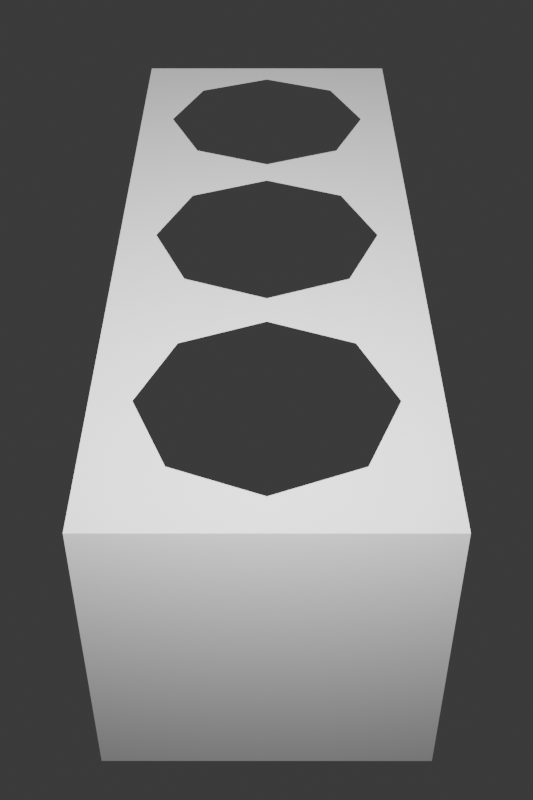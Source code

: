# Source: Asset3D.blend  (saved by Blender 5.2.45; exported with 4.5.12 LTS)
import bpy
from mathutils import Matrix  # noqa: F401  (used for matrix-valued properties, if any)

bpy.ops.wm.read_factory_settings(use_empty=True)
scene = bpy.context.scene
scene.name = 'Scene'

# ---- collections
col_collection = bpy.data.collections.new('Collection'); scene.collection.children.link(col_collection)
col_horizontalwhackbox = bpy.data.collections.new('HorizontalWhackbox'); scene.collection.children.link(col_horizontalwhackbox)
col_horizontalwhackbox.hide_render = True
col_verticalwhackbox = bpy.data.collections.new('VerticalWhackbox'); scene.collection.children.link(col_verticalwhackbox)

# ---- materials (node trees are filled in below, after node groups)
mat_whackbox = bpy.data.materials.new('Whackbox')
mat_whackbox.alpha_threshold = 0.0
mat_whackbox.use_backface_culling_lightprobe_volume = False
mat_whackbox.roughness = 0.5
mat_whackbox.line_color = (0.0, 0.0, 0.0, 1.0)
mat_hole = bpy.data.materials.new('Hole')

# ---- material node trees
mat_whackbox.use_nodes = True; mat_whackbox.node_tree.nodes.clear()
_N = mat_whackbox.node_tree.nodes; _L = mat_whackbox.node_tree.links
n0 = _N.new('ShaderNodeOutputMaterial'); n0.name = 'Material Output'; n0.location = (200, 100)
n1 = _N.new('ShaderNodeBsdfPrincipled'); n1.name = 'Principled BSDF'; n1.location = (-200, 100)
n1.inputs[10].default_value = 0.005
_L.new(n1.outputs[0], n0.inputs[0])
n0.is_active_output = True
mat_hole.use_nodes = True; mat_hole.node_tree.nodes.clear()
_N = mat_hole.node_tree.nodes; _L = mat_hole.node_tree.links
n0 = _N.new('ShaderNodeOutputMaterial'); n0.name = 'Material Output'; n0.location = (200, 100)
n1 = _N.new('ShaderNodeEmission'); n1.name = 'Emission'; n1.location = (-200, 100)
n1.inputs[0].default_value = (0.05088, 0.05088, 0.05088, 1.0)
_L.new(n1.outputs[0], n0.inputs[0])
n0.is_active_output = True

# ---- world
world_world = bpy.data.worlds.new('World'); scene.world = world_world
world_world.use_nodes = True; world_world.node_tree.nodes.clear()
_N = world_world.node_tree.nodes; _L = world_world.node_tree.links
n0 = _N.new('ShaderNodeOutputWorld'); n0.name = 'World Output'; n0.location = (200, 100)
n1 = _N.new('ShaderNodeBackground'); n1.name = 'Background'; n1.location = (-200, 100)
n1.inputs[0].default_value = (0.05088, 0.05088, 0.05088, 1.0)
_L.new(n1.outputs[0], n0.inputs[0])
n0.is_active_output = True
world_world.color = (0.05088, 0.05088, 0.05088)
world_world.sun_shadow_jitter_overblur = 0.0

# ---- cameras
cam_camera = bpy.data.cameras.new('Camera')
cam_camera.clip_end = 100.0
cam_camera.ortho_scale = 7.314

# ---- lights
light_light = bpy.data.lights.new('Light', 'AREA')
light_light.energy = 1000.0
light_light.shadow_soft_size = 0.1
light_light.shape = 'RECTANGLE'
light_light.size = 3.0
light_light.size_y = 0.1
light_light_001 = bpy.data.lights.new('Light.001', 'AREA')
light_light_001.energy = 1000.0
light_light_001.shadow_soft_size = 0.1
light_light_001.shape = 'RECTANGLE'
light_light_001.size = 0.1
light_light_001.size_y = 3.0

# ---- meshes
me_cube = bpy.data.meshes.new('Cube')
me_cube.from_pydata([(2.75, 1.0, 1.0), (2.75, 1.0, -1.0), (2.75, -1.0, 1.0), (2.75, -1.0, -1.0), (-2.75, 1.0, 1.0), (-2.75, 1.0, -1.0), (-2.75, -1.0, 1.0), (-2.75, -1.0, -1.0)], [], [(0, 4, 6, 2), (3, 2, 6, 7), (7, 6, 4, 5), (5, 1, 3, 7), (1, 0, 2, 3), (5, 4, 0, 1)])
_uv = me_cube.uv_layers.new(name='UVMap')
_uv.uv.foreach_set('vector', [0.625, 0.5, 0.875, 0.5, 0.875, 0.75, 0.625, 0.75, 0.375, 0.75, 0.625, 0.75, 0.625, 1.0, 0.375, 1.0, 0.375, 0.0, 0.625, 0.0, 0.625, 0.25, 0.375, 0.25, 0.125, 0.5, 0.375, 0.5, 0.375, 0.75, 0.125, 0.75, 0.375, 0.5, 0.625, 0.5, 0.625, 0.75, 0.375, 0.75, 0.375, 0.25, 0.625, 0.25, 0.625, 0.5, 0.375, 0.5])
me_cube.materials.append(mat_whackbox)
me_cube.use_mirror_vertex_groups = False
me_cube.update()
me_circle_001 = bpy.data.meshes.new('Circle.001')
me_circle_001.from_pydata([(0.0, 0.75, 1.01), (-0.5303, 0.5303, 1.01), (-0.75, 0.0, 1.01), (-0.5303, -0.5303, 1.01), (0.0, -0.75, 1.01), (0.5303, -0.5303, 1.01), (0.75, 0.0, 1.01), (0.5303, 0.5303, 1.01), (0.0, 0.0, 1.01)], [], [(0, 8, 6, 7), (8, 4, 5, 6), (1, 2, 8, 0), (2, 3, 4, 8)])
_uv = me_circle_001.uv_layers.new(name='UVMap')
_uv.uv.foreach_set('vector', [0.0, 0.0, 0.0, 0.0, 0.0, 0.0, 0.0, 0.0, 0.0, 0.0, 0.0, 0.0, 0.0, 0.0, 0.0, 0.0, 0.0, 0.0, 0.0, 0.0, 0.0, 0.0, 0.0, 0.0, 0.0, 0.0, 0.0, 0.0, 0.0, 0.0, 0.0, 0.0])
me_circle_001.materials.append(mat_hole)
me_circle_001.update()
me_circle_002 = bpy.data.meshes.new('Circle.002')
me_circle_002.from_pydata([(0.0, 0.75, 1.01), (-0.5303, 0.5303, 1.01), (-0.75, 0.0, 1.01), (-0.5303, -0.5303, 1.01), (0.0, -0.75, 1.01), (0.5303, -0.5303, 1.01), (0.75, 0.0, 1.01), (0.5303, 0.5303, 1.01), (0.0, 0.0, 1.01)], [], [(0, 8, 6, 7), (8, 4, 5, 6), (1, 2, 8, 0), (2, 3, 4, 8)])
_uv = me_circle_002.uv_layers.new(name='UVMap')
_uv.uv.foreach_set('vector', [0.0, 0.0, 0.0, 0.0, 0.0, 0.0, 0.0, 0.0, 0.0, 0.0, 0.0, 0.0, 0.0, 0.0, 0.0, 0.0, 0.0, 0.0, 0.0, 0.0, 0.0, 0.0, 0.0, 0.0, 0.0, 0.0, 0.0, 0.0, 0.0, 0.0, 0.0, 0.0])
me_circle_002.materials.append(mat_hole)
me_circle_002.update()
me_circle_003 = bpy.data.meshes.new('Circle.003')
me_circle_003.from_pydata([(0.0, 0.75, 1.01), (-0.5303, 0.5303, 1.01), (-0.75, 0.0, 1.01), (-0.5303, -0.5303, 1.01), (0.0, -0.75, 1.01), (0.5303, -0.5303, 1.01), (0.75, 0.0, 1.01), (0.5303, 0.5303, 1.01), (0.0, 0.0, 1.01)], [], [(0, 8, 6, 7), (8, 4, 5, 6), (1, 2, 8, 0), (2, 3, 4, 8)])
_uv = me_circle_003.uv_layers.new(name='UVMap')
_uv.uv.foreach_set('vector', [0.0, 0.0, 0.0, 0.0, 0.0, 0.0, 0.0, 0.0, 0.0, 0.0, 0.0, 0.0, 0.0, 0.0, 0.0, 0.0, 0.0, 0.0, 0.0, 0.0, 0.0, 0.0, 0.0, 0.0, 0.0, 0.0, 0.0, 0.0, 0.0, 0.0, 0.0, 0.0])
me_circle_003.materials.append(mat_hole)
me_circle_003.update()
me_cube_001 = bpy.data.meshes.new('Cube.001')
me_cube_001.from_pydata([(1.0, -2.75, 1.0), (1.0, -2.75, -1.0), (-1.0, -2.75, 1.0), (-1.0, -2.75, -1.0), (1.0, 2.75, 1.0), (1.0, 2.75, -1.0), (-1.0, 2.75, 1.0), (-1.0, 2.75, -1.0)], [], [(0, 4, 6, 2), (3, 2, 6, 7), (7, 6, 4, 5), (5, 1, 3, 7), (1, 0, 2, 3), (5, 4, 0, 1)])
_uv = me_cube_001.uv_layers.new(name='UVMap')
_uv.uv.foreach_set('vector', [0.625, 0.5, 0.875, 0.5, 0.875, 0.75, 0.625, 0.75, 0.375, 0.75, 0.625, 0.75, 0.625, 1.0, 0.375, 1.0, 0.375, 0.0, 0.625, 0.0, 0.625, 0.25, 0.375, 0.25, 0.125, 0.5, 0.375, 0.5, 0.375, 0.75, 0.125, 0.75, 0.375, 0.5, 0.625, 0.5, 0.625, 0.75, 0.375, 0.75, 0.375, 0.25, 0.625, 0.25, 0.625, 0.5, 0.375, 0.5])
me_cube_001.materials.append(mat_whackbox)
me_cube_001.use_mirror_vertex_groups = False
me_cube_001.update()
me_circle_004 = bpy.data.meshes.new('Circle.004')
me_circle_004.from_pydata([(0.0, 0.75, 1.01), (-0.5303, 0.5303, 1.01), (-0.75, 0.0, 1.01), (-0.5303, -0.5303, 1.01), (0.0, -0.75, 1.01), (0.5303, -0.5303, 1.01), (0.75, 0.0, 1.01), (0.5303, 0.5303, 1.01), (0.0, 0.0, 1.01)], [], [(0, 8, 6, 7), (8, 4, 5, 6), (1, 2, 8, 0), (2, 3, 4, 8)])
_uv = me_circle_004.uv_layers.new(name='UVMap')
_uv.uv.foreach_set('vector', [0.0, 0.0, 0.0, 0.0, 0.0, 0.0, 0.0, 0.0, 0.0, 0.0, 0.0, 0.0, 0.0, 0.0, 0.0, 0.0, 0.0, 0.0, 0.0, 0.0, 0.0, 0.0, 0.0, 0.0, 0.0, 0.0, 0.0, 0.0, 0.0, 0.0, 0.0, 0.0])
me_circle_004.materials.append(mat_hole)
me_circle_004.update()
me_circle_005 = bpy.data.meshes.new('Circle.005')
me_circle_005.from_pydata([(0.0, 0.75, 1.01), (-0.5303, 0.5303, 1.01), (-0.75, 0.0, 1.01), (-0.5303, -0.5303, 1.01), (0.0, -0.75, 1.01), (0.5303, -0.5303, 1.01), (0.75, 0.0, 1.01), (0.5303, 0.5303, 1.01), (0.0, 0.0, 1.01)], [], [(0, 8, 6, 7), (8, 4, 5, 6), (1, 2, 8, 0), (2, 3, 4, 8)])
_uv = me_circle_005.uv_layers.new(name='UVMap')
_uv.uv.foreach_set('vector', [0.0, 0.0, 0.0, 0.0, 0.0, 0.0, 0.0, 0.0, 0.0, 0.0, 0.0, 0.0, 0.0, 0.0, 0.0, 0.0, 0.0, 0.0, 0.0, 0.0, 0.0, 0.0, 0.0, 0.0, 0.0, 0.0, 0.0, 0.0, 0.0, 0.0, 0.0, 0.0])
me_circle_005.materials.append(mat_hole)
me_circle_005.update()
me_circle_006 = bpy.data.meshes.new('Circle.006')
me_circle_006.from_pydata([(0.0, 0.75, 1.01), (-0.5303, 0.5303, 1.01), (-0.75, 0.0, 1.01), (-0.5303, -0.5303, 1.01), (0.0, -0.75, 1.01), (0.5303, -0.5303, 1.01), (0.75, 0.0, 1.01), (0.5303, 0.5303, 1.01), (0.0, 0.0, 1.01)], [], [(0, 8, 6, 7), (8, 4, 5, 6), (1, 2, 8, 0), (2, 3, 4, 8)])
_uv = me_circle_006.uv_layers.new(name='UVMap')
_uv.uv.foreach_set('vector', [0.0, 0.0, 0.0, 0.0, 0.0, 0.0, 0.0, 0.0, 0.0, 0.0, 0.0, 0.0, 0.0, 0.0, 0.0, 0.0, 0.0, 0.0, 0.0, 0.0, 0.0, 0.0, 0.0, 0.0, 0.0, 0.0, 0.0, 0.0, 0.0, 0.0, 0.0, 0.0])
me_circle_006.materials.append(mat_hole)
me_circle_006.update()

# ---- objects
ob_camera = bpy.data.objects.new('Camera', cam_camera)
ob_hwhackbox = bpy.data.objects.new('HWhackbox', me_cube)
ob_hhole_001 = bpy.data.objects.new('HHole.001', me_circle_001)
ob_hhole_002 = bpy.data.objects.new('HHole.002', me_circle_002)
ob_hhole_003 = bpy.data.objects.new('HHole.003', me_circle_003)
ob_hlight = bpy.data.objects.new('HLight', light_light)
ob_vwhackbox = bpy.data.objects.new('VWhackbox', me_cube_001)
ob_vhole_001 = bpy.data.objects.new('VHole.001', me_circle_004)
ob_vhole_002 = bpy.data.objects.new('VHole.002', me_circle_005)
ob_vhole_003 = bpy.data.objects.new('VHole.003', me_circle_006)
ob_vlight = bpy.data.objects.new('VLight', light_light_001)

# ---- transforms, parenting, visibility, modifiers, constraints
ob_camera.location = (0.0, 6.5, 5.0)
ob_camera.rotation_euler = (0.8727, 0.0, 3.142)
ob_camera.lock_rotations_4d = False
ob_camera.empty_display_type = 'ARROWS'
ob_camera.color = (0.0, 0.0, 0.0, 0.0)
ob_camera.display_type = 'WIRE'
ob_camera.lineart.crease_threshold = 0.0
ob_hwhackbox.location = (0.0, 0.0, 0.0)
ob_hwhackbox.lock_rotations_4d = False
ob_hwhackbox.empty_display_type = 'ARROWS'
ob_hwhackbox.lineart.crease_threshold = 0.0
ob_hhole_001.parent = ob_hwhackbox
ob_hhole_001.location = (0.0, 0.0, 0.0)
ob_hhole_002.parent = ob_hwhackbox
ob_hhole_002.location = (-1.75, 0.0, 0.0)
ob_hhole_003.parent = ob_hwhackbox
ob_hhole_003.location = (1.75, 0.0, 0.0)
ob_hlight.location = (0.0, 3.0, 4.0)
ob_hlight.rotation_euler = (-1.571, 0.0, 0.0)
ob_hlight.lock_rotations_4d = False
ob_hlight.empty_display_type = 'ARROWS'
ob_hlight.color = (0.0, 0.0, 0.0, 0.0)
ob_hlight.lineart.crease_threshold = 0.0
ob_vwhackbox.location = (0.0, 0.0, 0.0)
ob_vwhackbox.lock_rotations_4d = False
ob_vwhackbox.empty_display_type = 'ARROWS'
ob_vwhackbox.lineart.crease_threshold = 0.0
ob_vhole_001.parent = ob_vwhackbox
ob_vhole_001.location = (0.0, 0.0, 0.0)
ob_vhole_002.parent = ob_vwhackbox
ob_vhole_002.location = (0.0, 1.75, 0.0)
ob_vhole_003.parent = ob_vwhackbox
ob_vhole_003.location = (0.0, -1.75, 0.0)
ob_vlight.location = (0.0, 4.0, 4.5)
ob_vlight.rotation_euler = (-1.571, 0.0, 0.0)
ob_vlight.lock_rotations_4d = False
ob_vlight.empty_display_type = 'ARROWS'
ob_vlight.color = (0.0, 0.0, 0.0, 0.0)
ob_vlight.lineart.crease_threshold = 0.0

# ---- collection membership
col_collection.objects.link(ob_camera)
col_horizontalwhackbox.objects.link(ob_hwhackbox)
col_horizontalwhackbox.objects.link(ob_hhole_001)
col_horizontalwhackbox.objects.link(ob_hhole_002)
col_horizontalwhackbox.objects.link(ob_hhole_003)
col_horizontalwhackbox.objects.link(ob_hlight)
col_verticalwhackbox.objects.link(ob_vwhackbox)
col_verticalwhackbox.objects.link(ob_vhole_001)
col_verticalwhackbox.objects.link(ob_vhole_002)
col_verticalwhackbox.objects.link(ob_vhole_003)
col_verticalwhackbox.objects.link(ob_vlight)

# ---- scene / render settings (as saved in the file)
scene.camera = ob_camera
scene.frame_start = 1; scene.frame_end = 250; scene.frame_set(12)
scene.render.engine = 'BLENDER_EEVEE_NEXT'
scene.render.resolution_x = 640
scene.render.resolution_y = 960
scene.render.filter_size = 0.0
scene.render.film_transparent = True
scene.render.bake_bias = 0.0
scene.render.bake_samples = 0
scene.render.compositor_device = 'GPU'
scene.eevee.use_volume_custom_range = False
scene.eevee.fast_gi_thickness_near = 0.1
scene.eevee.fast_gi_thickness_far = 0.0
scene.eevee.ray_tracing_options.screen_trace_thickness = 0.1
bpy.context.view_layer.update()
